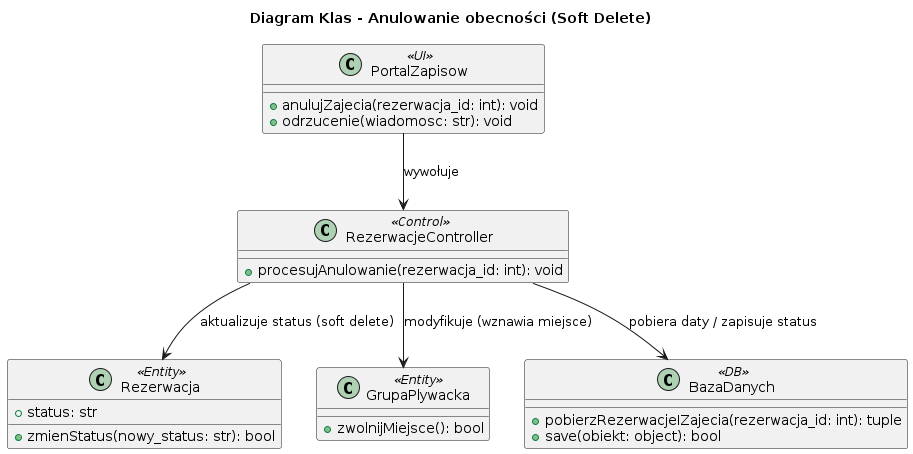

The diagram above was rendered by PlantUML. Its source (embedded in the PNG):
@startuml
title Diagram Klas - Anulowanie obecności (Soft Delete)

class PortalZapisow <<UI>> {
    + anulujZajecia(rezerwacja_id: int): void
    + odrzucenie(wiadomosc: str): void
}

class RezerwacjeController <<Control>> {
    + procesujAnulowanie(rezerwacja_id: int): void
}

class Rezerwacja <<Entity>> {
    + status: str
    + zmienStatus(nowy_status: str): bool
}

class GrupaPlywacka <<Entity>> {
    + zwolnijMiejsce(): bool
}

class BazaDanych <<DB>> {
    + pobierzRezerwacjeIZajecia(rezerwacja_id: int): tuple
    + save(obiekt: object): bool
}

PortalZapisow --> RezerwacjeController : wywołuje
RezerwacjeController --> BazaDanych : pobiera daty / zapisuje status
RezerwacjeController --> Rezerwacja : aktualizuje status (soft delete)
RezerwacjeController --> GrupaPlywacka : modyfikuje (wznawia miejsce)
@enduml